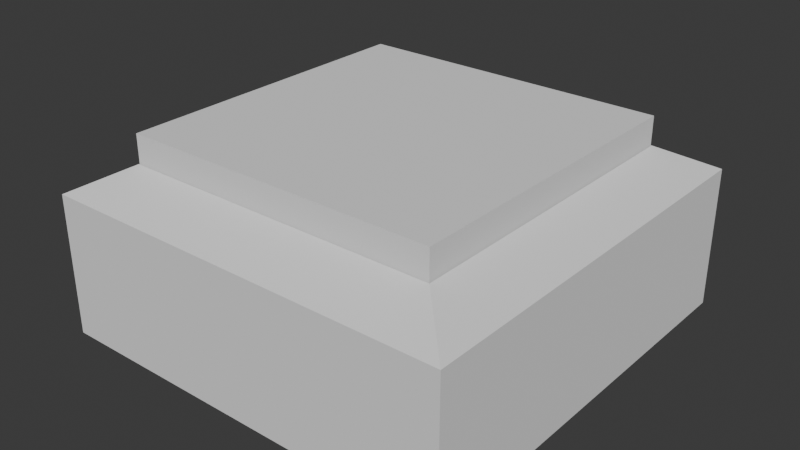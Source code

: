 # Source: Button_1.blend  (saved by Blender 4.0.36; exported with 4.5.12 LTS)
import bpy
from mathutils import Matrix  # noqa: F401  (used for matrix-valued properties, if any)

bpy.ops.wm.read_factory_settings(use_empty=True)
scene = bpy.context.scene
scene.name = 'Scene'

# ---- collections
col_collection = bpy.data.collections.new('Collection'); scene.collection.children.link(col_collection)

# ---- world
world_world = bpy.data.worlds.new('World'); scene.world = world_world
world_world.use_nodes = True; world_world.node_tree.nodes.clear()
_N = world_world.node_tree.nodes; _L = world_world.node_tree.links
n0 = _N.new('ShaderNodeOutputWorld'); n0.name = 'World Output'; n0.location = (300, 300)
n1 = _N.new('ShaderNodeBackground'); n1.name = 'Background'; n1.location = (10, 300)
n1.inputs[0].default_value = (0.05088, 0.05088, 0.05088, 1.0)
_L.new(n1.outputs[0], n0.inputs[0])
n0.is_active_output = True
world_world.color = (0.05088, 0.05088, 0.05088)
world_world.use_sun_shadow = False
world_world.sun_shadow_jitter_overblur = 0.0

# ---- meshes
me_cube_001 = bpy.data.meshes.new('Cube.001')
me_cube_001.from_pydata([(-1.0, -1.0, -1.0), (-1.0, -1.0, 1.0), (-1.0, 1.0, -1.0), (-1.0, 1.0, 1.0), (1.0, -1.0, -1.0), (1.0, -1.0, 1.0), (1.0, 1.0, -1.0), (1.0, 1.0, 1.0), (-1.0, -1.0, 1.0), (-1.0, 1.0, 1.0), (1.0, -1.0, 1.0), (1.0, 1.0, 1.0), (-0.7687, -0.7687, 1.365), (-0.7687, 0.7687, 1.365), (0.7687, -0.7687, 1.365), (0.7687, 0.7687, 1.365), (-1.0, -1.0, 1.0), (-1.0, 1.0, 1.0), (1.0, 1.0, 1.0), (1.0, -1.0, 1.0), (-0.7687, -0.7687, 0.1866), (-0.7687, 0.7687, 0.1866), (0.7687, -0.7687, 0.1866), (0.7687, 0.7687, 0.1866)], [], [(0, 1, 3, 2), (2, 3, 7, 6), (6, 7, 5, 4), (4, 5, 1, 0), (2, 6, 4, 0), (7, 3, 9, 11), (10, 11, 18, 19), (5, 7, 11, 10), (3, 1, 8, 9), (1, 5, 10, 8), (12, 14, 22, 20), (9, 8, 16, 17), (8, 10, 19, 16), (11, 9, 17, 18), (12, 13, 17, 16), (13, 15, 18, 17), (15, 14, 19, 18), (14, 12, 16, 19), (23, 21, 20, 22), (15, 13, 21, 23), (14, 15, 23, 22), (13, 12, 20, 21)])
_uv = me_cube_001.uv_layers.new(name='UVMap')
_uv.uv.foreach_set('vector', [0.375, 0.0, 0.625, 0.0, 0.625, 0.25, 0.375, 0.25, 0.375, 0.25, 0.625, 0.25, 0.625, 0.5, 0.375, 0.5, 0.375, 0.5, 0.625, 0.5, 0.625, 0.75, 0.375, 0.75, 0.375, 0.75, 0.625, 0.75, 0.625, 1.0, 0.375, 1.0, 0.125, 0.5, 0.375, 0.5, 0.375, 0.75, 0.125, 0.75, 0.625, 0.5, 0.625, 0.25, 0.625, 0.25, 0.625, 0.5, 0.625, 0.75, 0.625, 0.5, 0.625, 0.5, 0.625, 0.75, 0.625, 0.75, 0.625, 0.5, 0.625, 0.5, 0.625, 0.75, 0.625, 0.25, 0.625, 0.0, 0.625, 0.0, 0.625, 0.25, 0.625, 1.0, 0.625, 0.75, 0.625, 0.75, 0.625, 1.0, 0.8461, 0.7211, 0.6539, 0.7211, 0.6539, 0.7211, 0.8461, 0.7211, 0.625, 0.25, 0.625, 0.0, 0.625, 0.0, 0.625, 0.25, 0.625, 1.0, 0.625, 0.75, 0.625, 0.75, 0.625, 1.0, 0.625, 0.5, 0.625, 0.25, 0.625, 0.25, 0.625, 0.5, 0.8461, 0.7211, 0.8461, 0.5289, 0.875, 0.5, 0.875, 0.75, 0.8461, 0.5289, 0.6539, 0.5289, 0.625, 0.5, 0.875, 0.5, 0.6539, 0.5289, 0.6539, 0.7211, 0.625, 0.75, 0.625, 0.5, 0.6539, 0.7211, 0.8461, 0.7211, 0.875, 0.75, 0.625, 0.75, 0.6539, 0.5289, 0.8461, 0.5289, 0.8461, 0.7211, 0.6539, 0.7211, 0.6539, 0.5289, 0.8461, 0.5289, 0.8461, 0.5289, 0.6539, 0.5289, 0.6539, 0.7211, 0.6539, 0.5289, 0.6539, 0.5289, 0.6539, 0.7211, 0.8461, 0.5289, 0.8461, 0.7211, 0.8461, 0.7211, 0.8461, 0.5289])
me_cube_001.update()
me_cube_002 = bpy.data.meshes.new('Cube.002')
me_cube_002.from_pydata([(-0.765, -0.765, -0.765), (-0.765, -0.765, 0.765), (-0.765, 0.765, -0.765), (-0.765, 0.765, 0.765), (0.765, -0.765, -0.765), (0.765, -0.765, 0.765), (0.765, 0.765, -0.765), (0.765, 0.765, 0.765)], [], [(0, 1, 3, 2), (2, 3, 7, 6), (6, 7, 5, 4), (4, 5, 1, 0), (2, 6, 4, 0), (7, 3, 1, 5)])
_uv = me_cube_002.uv_layers.new(name='UVMap')
_uv.uv.foreach_set('vector', [0.375, 0.0, 0.625, 0.0, 0.625, 0.25, 0.375, 0.25, 0.375, 0.25, 0.625, 0.25, 0.625, 0.5, 0.375, 0.5, 0.375, 0.5, 0.625, 0.5, 0.625, 0.75, 0.375, 0.75, 0.375, 0.75, 0.625, 0.75, 0.625, 1.0, 0.375, 1.0, 0.125, 0.5, 0.375, 0.5, 0.375, 0.75, 0.125, 0.75, 0.625, 0.5, 0.875, 0.5, 0.875, 0.75, 0.625, 0.75])
me_cube_002.update()

# ---- objects
ob_cube = bpy.data.objects.new('Cube', me_cube_001)
ob_botton = bpy.data.objects.new('Botton', me_cube_002)

# ---- transforms, parenting, visibility, modifiers, constraints
ob_cube.location = (0.0, 0.0, 0.0)
ob_cube.scale = (1.0, 1.0, 0.34)
ob_botton.location = (0.0, 0.0, 0.3882)
ob_botton.scale = (1.0, 1.0, -0.2786)

# ---- collection membership
col_collection.objects.link(ob_cube)
col_collection.objects.link(ob_botton)

# ---- scene / render settings (as saved in the file)
scene.frame_start = 1; scene.frame_end = 250; scene.frame_set(1)
scene.render.engine = 'BLENDER_EEVEE_NEXT'
scene.cycles.sampling_pattern = 'TABULATED_SOBOL'
bpy.context.view_layer.update()

# ---- added for rendering (the .blend has no active camera and no usable light): camera, sun
cam_auto = bpy.data.cameras.new('AutoCamera')
cam_auto.lens = 50.0
cam_auto.sensor_width = 36.0
cam_auto.clip_end = 1000.0
ob_auto_camera = bpy.data.objects.new('AutoCamera', cam_auto)
scene.collection.objects.link(ob_auto_camera)
ob_auto_camera.location = (2.75806, -3.30967, 2.33712)
ob_auto_camera.rotation_euler = (1.09748, -7.21219e-08, 0.694738)
scene.camera = ob_auto_camera
light_auto_sun = bpy.data.lights.new('AutoSun', 'SUN')
light_auto_sun.energy = 3.0
light_auto_sun.angle = 0.0523599
ob_auto_sun = bpy.data.objects.new('AutoSun', light_auto_sun)
scene.collection.objects.link(ob_auto_sun)
ob_auto_sun.rotation_euler = (0.872665, 0.174533, 0.523599)
bpy.context.view_layer.update()
